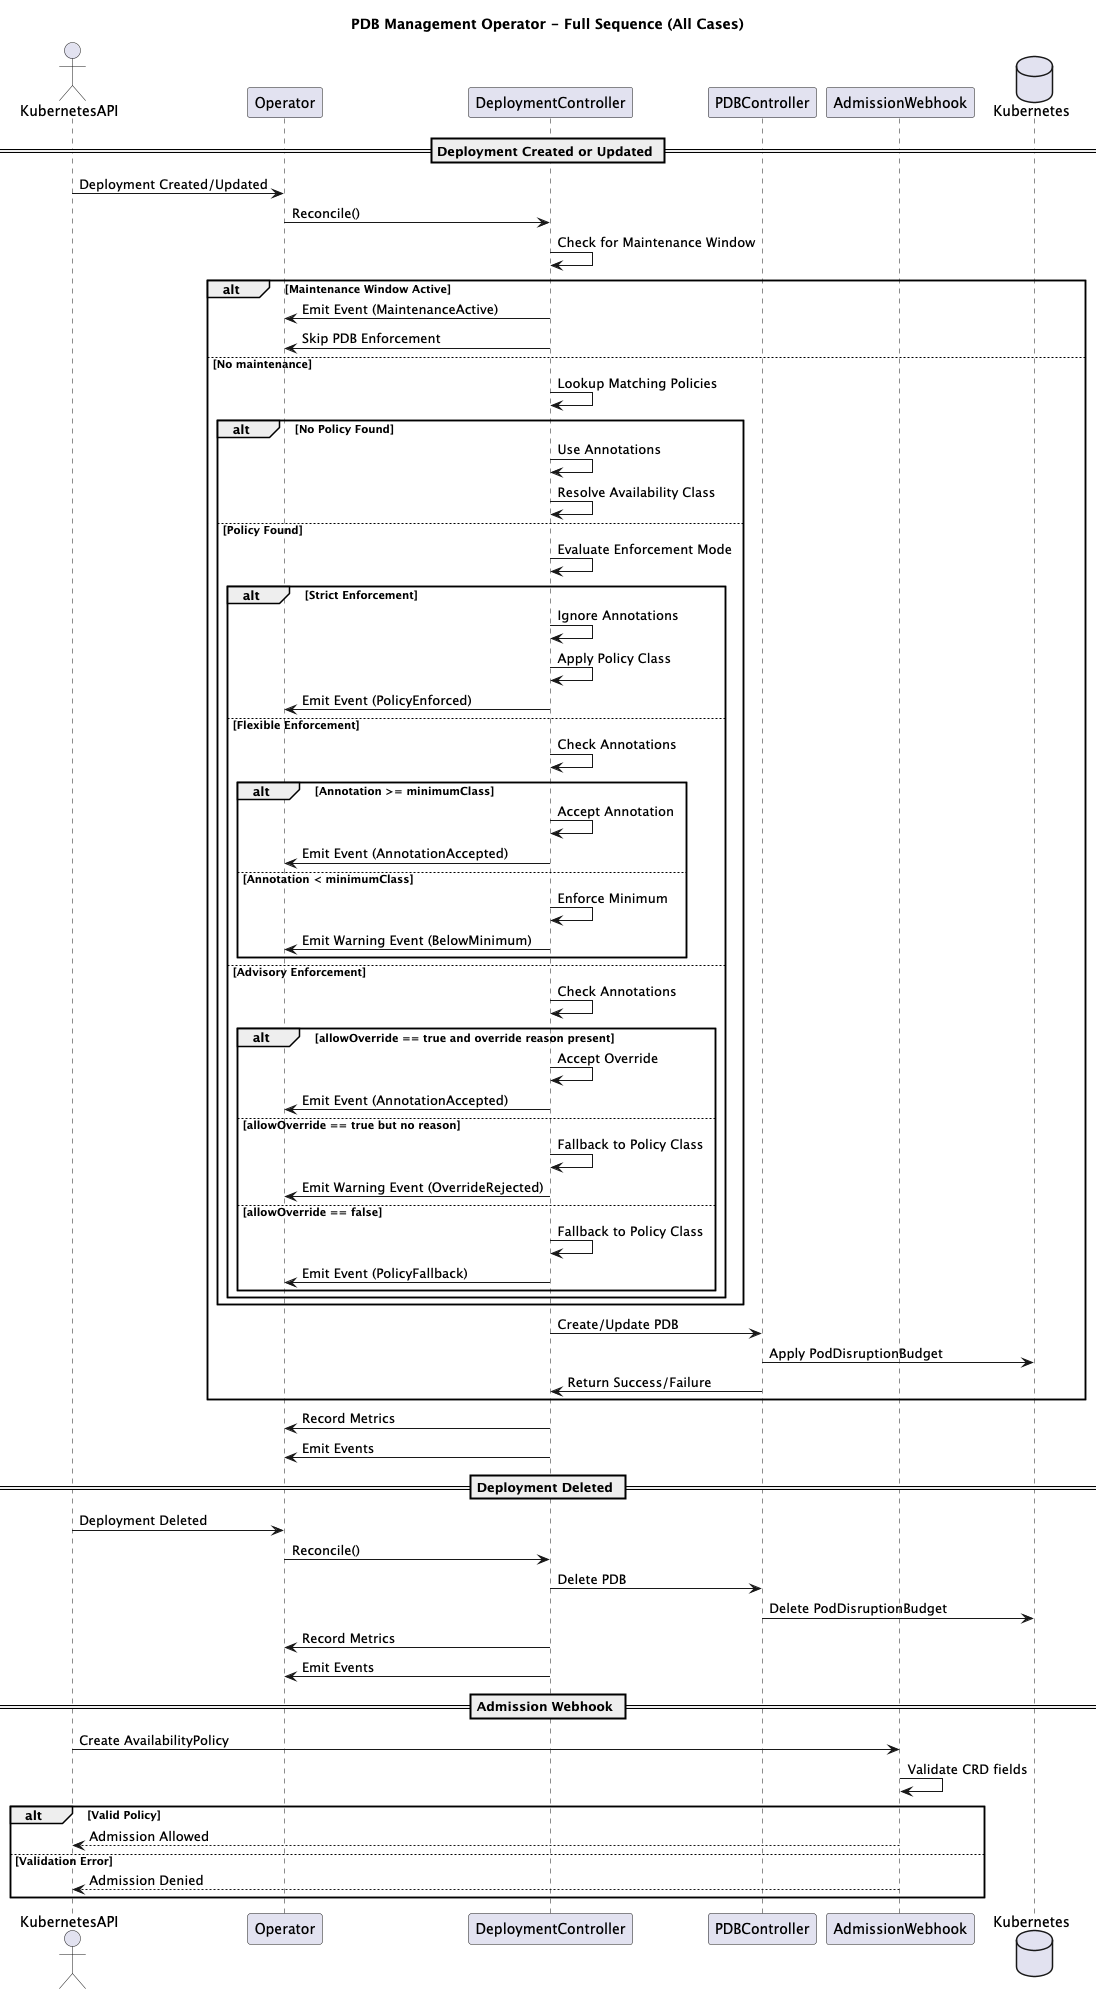

The diagram above was rendered by PlantUML. Its source (embedded in the PNG):
@startuml
title PDB Management Operator - Full Sequence (All Cases)

actor KubernetesAPI
participant Operator
participant DeploymentController
participant PDBController
participant AdmissionWebhook as Webhook
database Kubernetes as K8s

== Deployment Created or Updated ==

KubernetesAPI -> Operator: Deployment Created/Updated
Operator -> DeploymentController: Reconcile()

DeploymentController -> DeploymentController: Check for Maintenance Window
alt Maintenance Window Active
    DeploymentController -> Operator: Emit Event (MaintenanceActive)
    DeploymentController -> Operator: Skip PDB Enforcement
else No maintenance
    DeploymentController -> DeploymentController: Lookup Matching Policies

    alt No Policy Found
        DeploymentController -> DeploymentController: Use Annotations
        DeploymentController -> DeploymentController: Resolve Availability Class
    else Policy Found
        DeploymentController -> DeploymentController: Evaluate Enforcement Mode

        alt Strict Enforcement
            DeploymentController -> DeploymentController: Ignore Annotations
            DeploymentController -> DeploymentController: Apply Policy Class
            DeploymentController -> Operator: Emit Event (PolicyEnforced)

        else Flexible Enforcement
            DeploymentController -> DeploymentController: Check Annotations

            alt Annotation >= minimumClass
                DeploymentController -> DeploymentController: Accept Annotation
                DeploymentController -> Operator: Emit Event (AnnotationAccepted)
            else Annotation < minimumClass
                DeploymentController -> DeploymentController: Enforce Minimum
                DeploymentController -> Operator: Emit Warning Event (BelowMinimum)
            end

        else Advisory Enforcement
            DeploymentController -> DeploymentController: Check Annotations

            alt allowOverride == true and override reason present
                DeploymentController -> DeploymentController: Accept Override
                DeploymentController -> Operator: Emit Event (AnnotationAccepted)
            else allowOverride == true but no reason
                DeploymentController -> DeploymentController: Fallback to Policy Class
                DeploymentController -> Operator: Emit Warning Event (OverrideRejected)
            else allowOverride == false
                DeploymentController -> DeploymentController: Fallback to Policy Class
                DeploymentController -> Operator: Emit Event (PolicyFallback)
            end
        end
    end

    DeploymentController -> PDBController: Create/Update PDB
    PDBController -> K8s: Apply PodDisruptionBudget
    PDBController -> DeploymentController: Return Success/Failure
end

DeploymentController -> Operator: Record Metrics
DeploymentController -> Operator: Emit Events

== Deployment Deleted ==

KubernetesAPI -> Operator: Deployment Deleted
Operator -> DeploymentController: Reconcile()

DeploymentController -> PDBController: Delete PDB
PDBController -> K8s: Delete PodDisruptionBudget

DeploymentController -> Operator: Record Metrics
DeploymentController -> Operator: Emit Events

== Admission Webhook ==

KubernetesAPI -> Webhook: Create AvailabilityPolicy
Webhook -> Webhook: Validate CRD fields

alt Valid Policy
    Webhook --> KubernetesAPI: Admission Allowed
else Validation Error
    Webhook --> KubernetesAPI: Admission Denied
end

@enduml